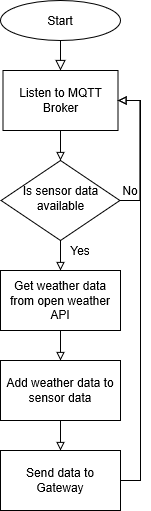

The diagram above was exported from draw.io. Its source (the exported page's mxGraphModel, read from the mxfile embedded in the PNG):
<mxGraphModel grid="1" shadow="0" math="0" pageHeight="1169" pageWidth="827" pageScale="1" page="1" fold="1" arrows="1" connect="1" tooltips="1" guides="1" gridSize="10" dy="2001" dx="2000">
  <root>
    <mxCell id="d6uCAiBRx8LygtJFVlX2-0" />
    <mxCell id="d6uCAiBRx8LygtJFVlX2-1" parent="d6uCAiBRx8LygtJFVlX2-0" />
    <mxCell id="ViXPVJtKJrhYFrPCmhFl-0" value="Start" parent="d6uCAiBRx8LygtJFVlX2-1" style="ellipse;whiteSpace=wrap;html=1;" vertex="1">
      <mxGeometry as="geometry" y="-1100" x="110" height="40" width="120" />
    </mxCell>
    <mxCell id="ViXPVJtKJrhYFrPCmhFl-1" value="" parent="d6uCAiBRx8LygtJFVlX2-1" edge="1" target="fi9ZDbup5u7uctC8NBRa-0" style="rounded=0;html=1;jettySize=auto;orthogonalLoop=1;fontSize=11;endArrow=block;endFill=0;endSize=8;strokeWidth=1;shadow=0;labelBackgroundColor=none;edgeStyle=orthogonalEdgeStyle;entryX=0.5;entryY=0;entryDx=0;entryDy=0;" source="ViXPVJtKJrhYFrPCmhFl-0">
      <mxGeometry as="geometry" relative="1">
        <mxPoint as="sourcePoint" y="-860" x="179.5" />
        <mxPoint as="targetPoint" y="-1020" x="170" />
      </mxGeometry>
    </mxCell>
    <mxCell id="fi9ZDbup5u7uctC8NBRa-5" value="" parent="d6uCAiBRx8LygtJFVlX2-1" edge="1" target="yrm0559E2Y2IE78h1sWJ-0" style="edgeStyle=orthogonalEdgeStyle;rounded=0;orthogonalLoop=1;jettySize=auto;html=1;endArrow=block;endFill=0;entryX=0.5;entryY=0;entryDx=0;entryDy=0;" source="fi9ZDbup5u7uctC8NBRa-0">
      <mxGeometry as="geometry" relative="1">
        <mxPoint as="targetPoint" y="-920" x="170" />
      </mxGeometry>
    </mxCell>
    <mxCell id="fi9ZDbup5u7uctC8NBRa-0" value="Listen to MQTT Broker" parent="d6uCAiBRx8LygtJFVlX2-1" style="rounded=1;whiteSpace=wrap;html=1;arcSize=0;" vertex="1">
      <mxGeometry as="geometry" y="-1030" x="112.5" height="60" width="115" />
    </mxCell>
    <mxCell id="yrm0559E2Y2IE78h1sWJ-2" value="" parent="d6uCAiBRx8LygtJFVlX2-1" edge="1" target="fi9ZDbup5u7uctC8NBRa-0" style="edgeStyle=orthogonalEdgeStyle;rounded=0;orthogonalLoop=1;jettySize=auto;html=1;endArrow=block;endFill=0;entryX=1;entryY=0.5;entryDx=0;entryDy=0;exitX=1;exitY=0.5;exitDx=0;exitDy=0;" source="yrm0559E2Y2IE78h1sWJ-0">
      <mxGeometry as="geometry" relative="1" />
    </mxCell>
    <mxCell id="s_b9cBl499c7fxejn3PA-1" value="" parent="d6uCAiBRx8LygtJFVlX2-1" edge="1" target="1NrTe1KljXxSXXLimrdh-1" style="edgeStyle=orthogonalEdgeStyle;rounded=0;orthogonalLoop=1;jettySize=auto;html=1;endArrow=block;endFill=0;entryX=0.5;entryY=0;entryDx=0;entryDy=0;" source="yrm0559E2Y2IE78h1sWJ-0">
      <mxGeometry as="geometry" relative="1">
        <mxPoint as="targetPoint" y="-800" x="169.9949999999999" />
      </mxGeometry>
    </mxCell>
    <mxCell id="yrm0559E2Y2IE78h1sWJ-0" value="Is sensor data available" parent="d6uCAiBRx8LygtJFVlX2-1" style="rhombus;whiteSpace=wrap;html=1;shadow=0;fontFamily=Helvetica;fontSize=12;align=center;strokeWidth=1;spacing=6;spacingTop=-4;" vertex="1">
      <mxGeometry as="geometry" y="-940" x="110.63" height="80" width="118.75" />
    </mxCell>
    <mxCell id="yrm0559E2Y2IE78h1sWJ-3" value="No" parent="d6uCAiBRx8LygtJFVlX2-1" style="text;html=1;strokeColor=none;fillColor=none;align=center;verticalAlign=middle;whiteSpace=wrap;rounded=0;" vertex="1">
      <mxGeometry as="geometry" y="-920" x="220" height="20" width="40" />
    </mxCell>
    <mxCell id="1NrTe1KljXxSXXLimrdh-0" value="Yes" parent="d6uCAiBRx8LygtJFVlX2-1" style="text;html=1;strokeColor=none;fillColor=none;align=center;verticalAlign=middle;whiteSpace=wrap;rounded=0;" vertex="1">
      <mxGeometry as="geometry" y="-860" x="170" height="20" width="40" />
    </mxCell>
    <mxCell id="1NrTe1KljXxSXXLimrdh-3" value="" parent="d6uCAiBRx8LygtJFVlX2-1" edge="1" target="1NrTe1KljXxSXXLimrdh-2" style="edgeStyle=orthogonalEdgeStyle;rounded=0;orthogonalLoop=1;jettySize=auto;html=1;endArrow=block;endFill=0;" source="1NrTe1KljXxSXXLimrdh-1">
      <mxGeometry as="geometry" relative="1" />
    </mxCell>
    <mxCell id="1NrTe1KljXxSXXLimrdh-1" value="Get weather data from open weather API" parent="d6uCAiBRx8LygtJFVlX2-1" style="rounded=1;whiteSpace=wrap;html=1;arcSize=0;" vertex="1">
      <mxGeometry as="geometry" y="-830" x="110" height="60" width="120" />
    </mxCell>
    <mxCell id="1NrTe1KljXxSXXLimrdh-5" value="" parent="d6uCAiBRx8LygtJFVlX2-1" edge="1" target="1NrTe1KljXxSXXLimrdh-4" style="edgeStyle=orthogonalEdgeStyle;rounded=0;orthogonalLoop=1;jettySize=auto;html=1;endArrow=block;endFill=0;" source="1NrTe1KljXxSXXLimrdh-2">
      <mxGeometry as="geometry" relative="1" />
    </mxCell>
    <mxCell id="1NrTe1KljXxSXXLimrdh-2" value="Add weather data to sensor data" parent="d6uCAiBRx8LygtJFVlX2-1" style="rounded=1;whiteSpace=wrap;html=1;arcSize=0;" vertex="1">
      <mxGeometry as="geometry" y="-740" x="110" height="60" width="120" />
    </mxCell>
    <mxCell id="1NrTe1KljXxSXXLimrdh-7" value="" parent="d6uCAiBRx8LygtJFVlX2-1" edge="1" target="fi9ZDbup5u7uctC8NBRa-0" style="edgeStyle=orthogonalEdgeStyle;rounded=0;orthogonalLoop=1;jettySize=auto;html=1;endArrow=block;endFill=0;entryX=1;entryY=0.5;entryDx=0;entryDy=0;exitX=1;exitY=0.5;exitDx=0;exitDy=0;" source="1NrTe1KljXxSXXLimrdh-4">
      <mxGeometry as="geometry" relative="1">
        <mxPoint as="targetPoint" y="-470" x="310" />
      </mxGeometry>
    </mxCell>
    <mxCell id="1NrTe1KljXxSXXLimrdh-4" value="Send data to Gateway" parent="d6uCAiBRx8LygtJFVlX2-1" style="rounded=1;whiteSpace=wrap;html=1;arcSize=0;" vertex="1">
      <mxGeometry as="geometry" y="-650" x="110" height="60" width="120" />
    </mxCell>
  </root>
</mxGraphModel>